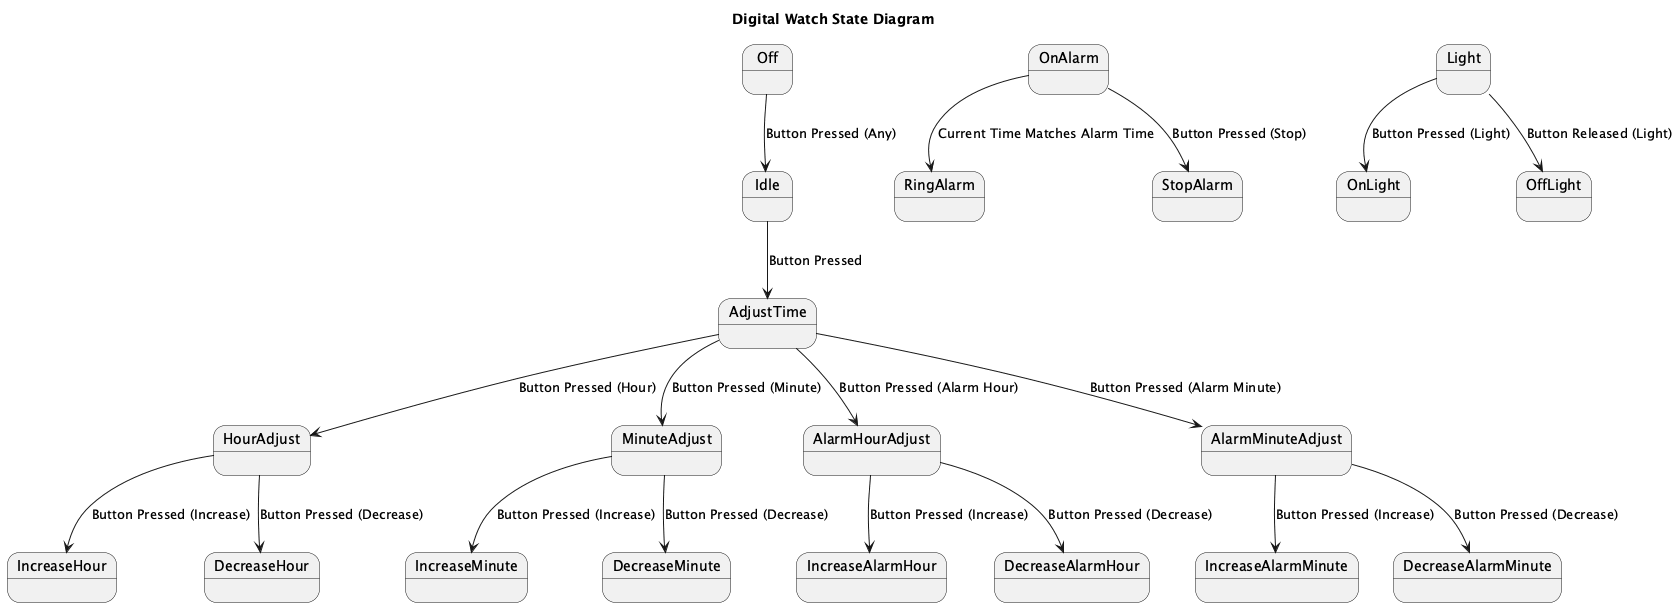

The diagram above was rendered by PlantUML. Its source (embedded in the PNG):
@startuml
title Digital Watch State Diagram

state Idle
Idle --> AdjustTime : Button Pressed

state AdjustTime
AdjustTime --> HourAdjust : Button Pressed (Hour)
AdjustTime --> MinuteAdjust : Button Pressed (Minute)
AdjustTime --> AlarmHourAdjust : Button Pressed (Alarm Hour)
AdjustTime --> AlarmMinuteAdjust : Button Pressed (Alarm Minute)

state HourAdjust
HourAdjust --> IncreaseHour : Button Pressed (Increase)
HourAdjust --> DecreaseHour : Button Pressed (Decrease)

state MinuteAdjust
MinuteAdjust --> IncreaseMinute : Button Pressed (Increase)
MinuteAdjust --> DecreaseMinute : Button Pressed (Decrease)

state AlarmHourAdjust
AlarmHourAdjust --> IncreaseAlarmHour : Button Pressed (Increase)
AlarmHourAdjust --> DecreaseAlarmHour : Button Pressed (Decrease)

state AlarmMinuteAdjust
AlarmMinuteAdjust --> IncreaseAlarmMinute : Button Pressed (Increase)
AlarmMinuteAdjust --> DecreaseAlarmMinute : Button Pressed (Decrease)

state OnAlarm
OnAlarm --> RingAlarm : Current Time Matches Alarm Time
OnAlarm --> StopAlarm : Button Pressed (Stop)

state Light
Light --> OnLight : Button Pressed (Light)
Light --> OffLight : Button Released (Light)

state Off
Off --> Idle : Button Pressed (Any)
@enduml